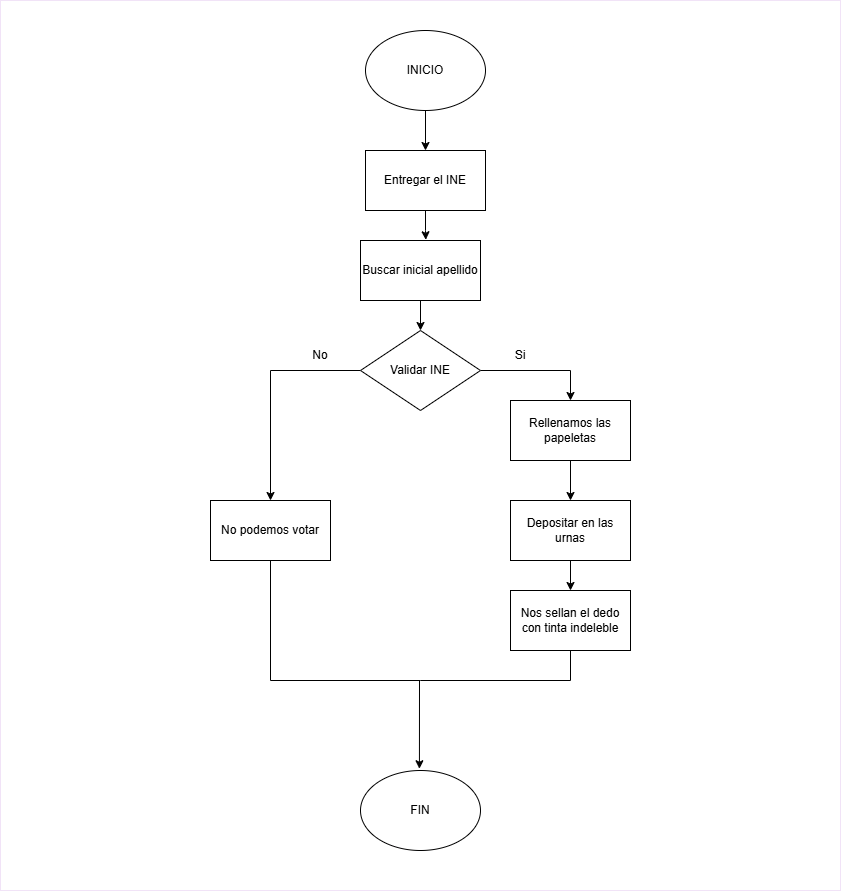

The diagram above was exported from draw.io. Its source (the exported page's mxGraphModel, read from the mxfile embedded in the PNG):
<mxGraphModel dx="2228" dy="1144" grid="1" gridSize="10" guides="1" tooltips="1" connect="1" arrows="1" fold="1" page="1" pageScale="1" pageWidth="850" pageHeight="1100" math="0" shadow="0">
  <root>
    <mxCell id="0" />
    <mxCell id="1" parent="0" />
    <mxCell id="ZNN5YwVmyNbgKoJqNg8N-4" style="edgeStyle=orthogonalEdgeStyle;rounded=0;orthogonalLoop=1;jettySize=auto;html=1;entryX=0.5;entryY=0;entryDx=0;entryDy=0;" edge="1" parent="1" source="ZNN5YwVmyNbgKoJqNg8N-1" target="ZNN5YwVmyNbgKoJqNg8N-3">
      <mxGeometry relative="1" as="geometry" />
    </mxCell>
    <mxCell id="ZNN5YwVmyNbgKoJqNg8N-1" value="INICIO" style="ellipse;whiteSpace=wrap;html=1;" vertex="1" parent="1">
      <mxGeometry x="365" y="30" width="120" height="80" as="geometry" />
    </mxCell>
    <mxCell id="ZNN5YwVmyNbgKoJqNg8N-2" value="FIN" style="ellipse;whiteSpace=wrap;html=1;" vertex="1" parent="1">
      <mxGeometry x="360" y="770" width="120" height="80" as="geometry" />
    </mxCell>
    <mxCell id="ZNN5YwVmyNbgKoJqNg8N-3" value="Entregar el INE" style="rounded=0;whiteSpace=wrap;html=1;" vertex="1" parent="1">
      <mxGeometry x="365" y="150" width="120" height="60" as="geometry" />
    </mxCell>
    <mxCell id="ZNN5YwVmyNbgKoJqNg8N-8" style="edgeStyle=orthogonalEdgeStyle;rounded=0;orthogonalLoop=1;jettySize=auto;html=1;entryX=0.5;entryY=0;entryDx=0;entryDy=0;" edge="1" parent="1" source="ZNN5YwVmyNbgKoJqNg8N-5" target="ZNN5YwVmyNbgKoJqNg8N-7">
      <mxGeometry relative="1" as="geometry" />
    </mxCell>
    <mxCell id="ZNN5YwVmyNbgKoJqNg8N-5" value="Buscar inicial apellido" style="rounded=0;whiteSpace=wrap;html=1;" vertex="1" parent="1">
      <mxGeometry x="360" y="240" width="120" height="60" as="geometry" />
    </mxCell>
    <mxCell id="ZNN5YwVmyNbgKoJqNg8N-6" style="edgeStyle=orthogonalEdgeStyle;rounded=0;orthogonalLoop=1;jettySize=auto;html=1;entryX=0.544;entryY=-0.012;entryDx=0;entryDy=0;entryPerimeter=0;" edge="1" parent="1" source="ZNN5YwVmyNbgKoJqNg8N-3" target="ZNN5YwVmyNbgKoJqNg8N-5">
      <mxGeometry relative="1" as="geometry" />
    </mxCell>
    <mxCell id="ZNN5YwVmyNbgKoJqNg8N-12" style="edgeStyle=orthogonalEdgeStyle;rounded=0;orthogonalLoop=1;jettySize=auto;html=1;entryX=0.5;entryY=0;entryDx=0;entryDy=0;" edge="1" parent="1" source="ZNN5YwVmyNbgKoJqNg8N-7" target="ZNN5YwVmyNbgKoJqNg8N-9">
      <mxGeometry relative="1" as="geometry" />
    </mxCell>
    <mxCell id="ZNN5YwVmyNbgKoJqNg8N-15" style="edgeStyle=orthogonalEdgeStyle;rounded=0;orthogonalLoop=1;jettySize=auto;html=1;entryX=0.5;entryY=0;entryDx=0;entryDy=0;" edge="1" parent="1" source="ZNN5YwVmyNbgKoJqNg8N-7" target="ZNN5YwVmyNbgKoJqNg8N-14">
      <mxGeometry relative="1" as="geometry" />
    </mxCell>
    <mxCell id="ZNN5YwVmyNbgKoJqNg8N-7" value="Validar INE" style="rhombus;whiteSpace=wrap;html=1;" vertex="1" parent="1">
      <mxGeometry x="360" y="330" width="120" height="80" as="geometry" />
    </mxCell>
    <mxCell id="ZNN5YwVmyNbgKoJqNg8N-9" value="No podemos votar" style="rounded=0;whiteSpace=wrap;html=1;" vertex="1" parent="1">
      <mxGeometry x="210" y="500" width="120" height="60" as="geometry" />
    </mxCell>
    <mxCell id="ZNN5YwVmyNbgKoJqNg8N-10" value="No" style="text;html=1;align=center;verticalAlign=middle;whiteSpace=wrap;rounded=0;" vertex="1" parent="1">
      <mxGeometry x="290" y="340" width="60" height="30" as="geometry" />
    </mxCell>
    <mxCell id="ZNN5YwVmyNbgKoJqNg8N-11" value="Si" style="text;html=1;align=center;verticalAlign=middle;whiteSpace=wrap;rounded=0;" vertex="1" parent="1">
      <mxGeometry x="490" y="340" width="60" height="30" as="geometry" />
    </mxCell>
    <mxCell id="ZNN5YwVmyNbgKoJqNg8N-13" style="edgeStyle=orthogonalEdgeStyle;rounded=0;orthogonalLoop=1;jettySize=auto;html=1;entryX=0.491;entryY=-0.022;entryDx=0;entryDy=0;entryPerimeter=0;" edge="1" parent="1" source="ZNN5YwVmyNbgKoJqNg8N-9" target="ZNN5YwVmyNbgKoJqNg8N-2">
      <mxGeometry relative="1" as="geometry">
        <Array as="points">
          <mxPoint x="270" y="680" />
          <mxPoint x="419" y="680" />
        </Array>
      </mxGeometry>
    </mxCell>
    <mxCell id="ZNN5YwVmyNbgKoJqNg8N-17" style="edgeStyle=orthogonalEdgeStyle;rounded=0;orthogonalLoop=1;jettySize=auto;html=1;entryX=0.5;entryY=0;entryDx=0;entryDy=0;" edge="1" parent="1" source="ZNN5YwVmyNbgKoJqNg8N-14" target="ZNN5YwVmyNbgKoJqNg8N-16">
      <mxGeometry relative="1" as="geometry" />
    </mxCell>
    <mxCell id="ZNN5YwVmyNbgKoJqNg8N-14" value="Rellenamos las papeletas" style="rounded=0;whiteSpace=wrap;html=1;" vertex="1" parent="1">
      <mxGeometry x="510" y="400" width="120" height="60" as="geometry" />
    </mxCell>
    <mxCell id="ZNN5YwVmyNbgKoJqNg8N-19" style="edgeStyle=orthogonalEdgeStyle;rounded=0;orthogonalLoop=1;jettySize=auto;html=1;entryX=0.5;entryY=0;entryDx=0;entryDy=0;" edge="1" parent="1" source="ZNN5YwVmyNbgKoJqNg8N-16" target="ZNN5YwVmyNbgKoJqNg8N-18">
      <mxGeometry relative="1" as="geometry" />
    </mxCell>
    <mxCell id="ZNN5YwVmyNbgKoJqNg8N-16" value="Depositar en las urnas" style="rounded=0;whiteSpace=wrap;html=1;" vertex="1" parent="1">
      <mxGeometry x="510" y="500" width="120" height="60" as="geometry" />
    </mxCell>
    <mxCell id="ZNN5YwVmyNbgKoJqNg8N-20" style="edgeStyle=orthogonalEdgeStyle;rounded=0;orthogonalLoop=1;jettySize=auto;html=1;endArrow=none;startFill=0;" edge="1" parent="1" source="ZNN5YwVmyNbgKoJqNg8N-18">
      <mxGeometry relative="1" as="geometry">
        <mxPoint x="360" y="680" as="targetPoint" />
        <Array as="points">
          <mxPoint x="570" y="680" />
          <mxPoint x="420" y="680" />
        </Array>
      </mxGeometry>
    </mxCell>
    <mxCell id="ZNN5YwVmyNbgKoJqNg8N-18" value="Nos sellan el dedo con tinta indeleble" style="rounded=0;whiteSpace=wrap;html=1;" vertex="1" parent="1">
      <mxGeometry x="510" y="590" width="120" height="60" as="geometry" />
    </mxCell>
    <mxCell id="ZNN5YwVmyNbgKoJqNg8N-22" value="" style="rounded=0;whiteSpace=wrap;html=1;fillColor=none;strokeColor=#F1E3F7;" vertex="1" parent="1">
      <mxGeometry width="840" height="890" as="geometry" />
    </mxCell>
  </root>
</mxGraphModel>